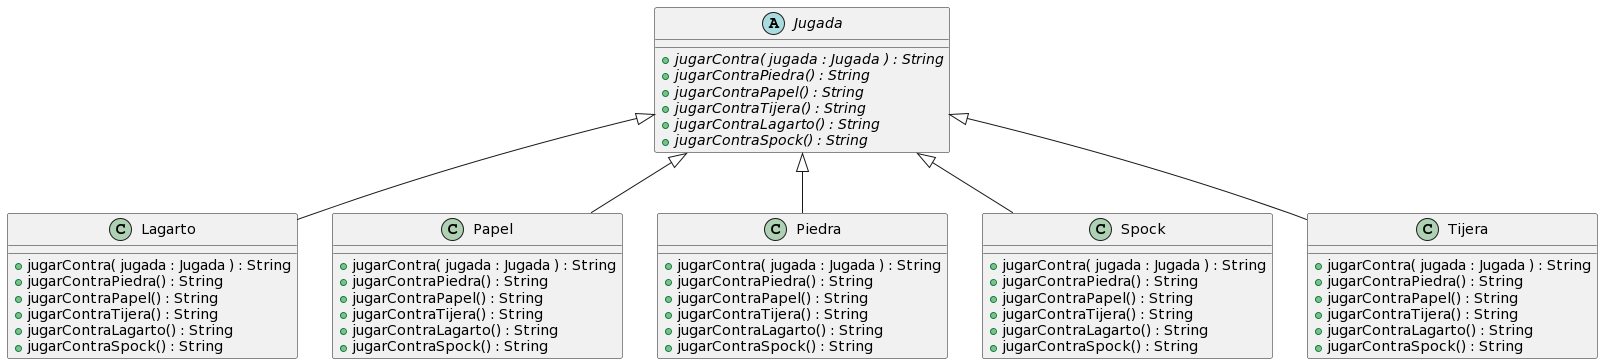

The diagram above was rendered by PlantUML. Its source (embedded in the PNG):
@startuml
abstract class Jugada {
  + {abstract} jugarContra( jugada : Jugada ) : String
  + {abstract} jugarContraPiedra() : String	
  + {abstract} jugarContraPapel() : String
  + {abstract} jugarContraTijera() : String	
  + {abstract} jugarContraLagarto() : String	
  + {abstract} jugarContraSpock() : String
}

class Lagarto {
  + jugarContra( jugada : Jugada ) : String	
  + jugarContraPiedra() : String	
  + jugarContraPapel() : String	
  + jugarContraTijera() : String	
  + jugarContraLagarto() : String	
  + jugarContraSpock() : String
}

class Papel {
  + jugarContra( jugada : Jugada ) : String	
  + jugarContraPiedra() : String	
  + jugarContraPapel() : String	
  + jugarContraTijera() : String	
  + jugarContraLagarto() : String	
  + jugarContraSpock() : String
}

class Piedra {
  + jugarContra( jugada : Jugada ) : String	
  + jugarContraPiedra() : String	
  + jugarContraPapel() : String	
  + jugarContraTijera() : String	
  + jugarContraLagarto() : String	
  + jugarContraSpock() : String
}

class Spock {
  + jugarContra( jugada : Jugada ) : String	
  + jugarContraPiedra() : String	
  + jugarContraPapel() : String	
  + jugarContraTijera() : String	
  + jugarContraLagarto() : String	
  + jugarContraSpock() : String
}

class Tijera {
  + jugarContra( jugada : Jugada ) : String	
  + jugarContraPiedra() : String	
  + jugarContraPapel() : String	
  + jugarContraTijera() : String	
  + jugarContraLagarto() : String	
  + jugarContraSpock() : String
}

Jugada <|-- Lagarto
Jugada <|-- Papel
Jugada <|-- Piedra
Jugada <|-- Spock
Jugada <|-- Tijera
@enduml